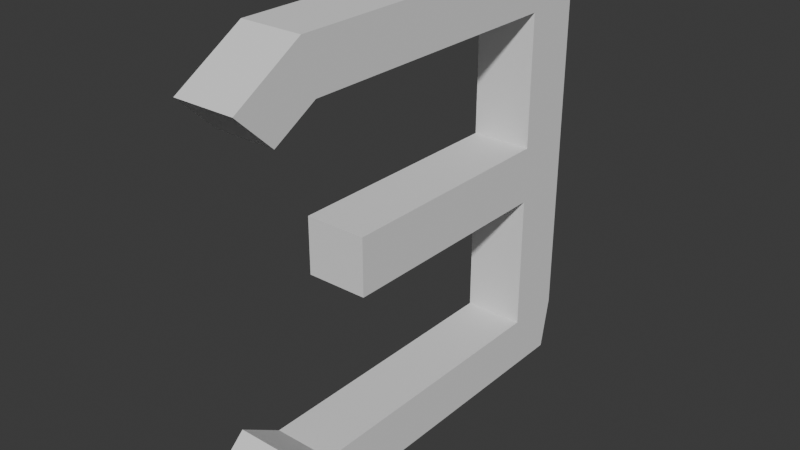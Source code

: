 # Source: Num_3.blend  (saved by Blender 4.1.24; exported with 4.5.12 LTS)
import bpy
from mathutils import Matrix  # noqa: F401  (used for matrix-valued properties, if any)

bpy.ops.wm.read_factory_settings(use_empty=True)
scene = bpy.context.scene
scene.name = 'Scene'

# ---- world
world_world = bpy.data.worlds.new('World'); scene.world = world_world
world_world.use_nodes = True; world_world.node_tree.nodes.clear()
_N = world_world.node_tree.nodes; _L = world_world.node_tree.links
n0 = _N.new('ShaderNodeOutputWorld'); n0.name = 'World Output'; n0.location = (300, 300)
n1 = _N.new('ShaderNodeBackground'); n1.name = 'Background'; n1.location = (10, 300)
n1.inputs[0].default_value = (0.05088, 0.05088, 0.05088, 1.0)
_L.new(n1.outputs[0], n0.inputs[0])
n0.is_active_output = True
world_world.color = (0.05088, 0.05088, 0.05088)
world_world.use_sun_shadow = False
world_world.sun_shadow_jitter_overblur = 0.0

# ---- meshes
me_plane = bpy.data.meshes.new('Plane')
me_plane.from_pydata([(-0.1, -0.6974, -0.581), (-0.1, -0.6974, 0.562), (-0.1, 0.6642, -0.7202), (-0.1, 0.6974, -0.09309), (-0.1, 0.6974, 0.09309), (-0.1, 0.6642, 0.6981), (-0.1, -0.5772, 0.4458), (-0.1, 0.6974, 0.5296), (-0.1, -0.5708, -0.4647), (-0.1, 0.6974, -0.5485), (-0.1, -0.4739, 0.6981), (-0.1, -0.2762, 0.09309), (-0.1, -0.2762, -0.09309), (-0.1, -0.4739, -0.7202), (-0.1, -0.4328, 0.5296), (-0.1, -0.4328, -0.5485), (-0.1, 0.503, -0.09309), (-0.1, 0.503, 0.5296), (-0.1, 0.503, -0.5485), (-0.1, 0.503, 0.09309), (0.1, -0.6974, -0.581), (0.1, -0.6974, 0.562), (0.1, 0.6642, -0.7202), (0.1, 0.6974, -0.09309), (0.1, 0.6974, 0.09309), (0.1, 0.6642, 0.6981), (0.1, -0.5772, 0.4458), (0.1, 0.6974, 0.5296), (0.1, -0.5708, -0.4647), (0.1, 0.6974, -0.5485), (0.1, -0.4739, 0.6981), (0.1, -0.2762, 0.09309), (0.1, -0.2762, -0.09309), (0.1, -0.4739, -0.7202), (0.1, -0.4328, 0.5296), (0.1, -0.4328, -0.5485), (0.1, 0.503, -0.09309), (0.1, 0.503, 0.5296), (0.1, 0.503, -0.5485), (0.1, 0.503, 0.09309)], [], [(11, 19, 16, 12), (15, 18, 9, 2, 13), (10, 5, 7, 17, 14), (1, 10, 14, 6), (8, 15, 13, 0), (17, 7, 4, 19), (19, 4, 3, 16), (16, 3, 9, 18), (31, 32, 36, 39), (35, 33, 22, 29, 38), (30, 34, 37, 27, 25), (21, 26, 34, 30), (28, 20, 33, 35), (37, 39, 24, 27), (39, 36, 23, 24), (36, 38, 29, 23), (17, 19, 39, 37), (3, 4, 24, 23), (8, 0, 20, 28), (7, 5, 25, 27), (2, 9, 29, 22), (16, 18, 38, 36), (5, 10, 30, 25), (11, 12, 32, 31), (12, 16, 36, 32), (10, 1, 21, 30), (14, 17, 37, 34), (0, 13, 33, 20), (13, 2, 22, 33), (18, 15, 35, 38), (1, 6, 26, 21), (6, 14, 34, 26), (4, 7, 27, 24), (19, 11, 31, 39), (9, 3, 23, 29), (15, 8, 28, 35)])
_uv = me_plane.uv_layers.new(name='UVMap')
_uv.uv.foreach_set('vector', [0.4, 0.3867, 0.4, 0.6108, 0.6, 0.6108, 0.6, 0.3867, 0.7416, 0.3867, 0.7416, 0.6202, 0.7416, 0.6667, 0.8, 0.6667, 0.8, 0.3867, 0.2, 0.3867, 0.2, 0.6667, 0.2665, 0.6667, 0.2665, 0.6202, 0.2665, 0.3867, 0.2, 0.3333, 0.2, 0.3867, 0.2665, 0.3867, 0.2665, 0.3333, 0.7416, 0.3333, 0.7416, 0.3867, 0.8, 0.3867, 0.8, 0.3333, 0.2665, 0.6202, 0.2665, 0.6667, 0.4, 0.6667, 0.4, 0.6108, 0.4, 0.6108, 0.4, 0.6667, 0.6, 0.6667, 0.6, 0.6108, 0.6, 0.6108, 0.6, 0.6667, 0.7416, 0.6667, 0.7416, 0.6202, 0.4, 0.3867, 0.6, 0.3867, 0.6, 0.6108, 0.4, 0.6108, 0.7416, 0.3867, 0.8, 0.3867, 0.8, 0.6667, 0.7416, 0.6667, 0.7416, 0.6202, 0.2, 0.3867, 0.2665, 0.3867, 0.2665, 0.6202, 0.2665, 0.6667, 0.2, 0.6667, 0.2, 0.3333, 0.2665, 0.3333, 0.2665, 0.3867, 0.2, 0.3867, 0.7416, 0.3333, 0.8, 0.3333, 0.8, 0.3867, 0.7416, 0.3867, 0.2665, 0.6202, 0.4, 0.6108, 0.4, 0.6667, 0.2665, 0.6667, 0.4, 0.6108, 0.6, 0.6108, 0.6, 0.6667, 0.4, 0.6667, 0.6, 0.6108, 0.7416, 0.6202, 0.7416, 0.6667, 0.6, 0.6667, 0.2665, 0.6202, 0.4, 0.6108, 0.4, 0.6108, 0.2665, 0.6202, 0.6, 0.6667, 0.4, 0.6667, 0.4, 0.6667, 0.6, 0.6667, 0.7416, 0.3333, 0.8, 0.3333, 0.8, 0.3333, 0.7416, 0.3333, 0.2665, 0.6667, 0.2, 0.6667, 0.2, 0.6667, 0.2665, 0.6667, 0.8, 0.6667, 0.7416, 0.6667, 0.7416, 0.6667, 0.8, 0.6667, 0.6, 0.6108, 0.7416, 0.6202, 0.7416, 0.6202, 0.6, 0.6108, 0.2, 0.6667, 0.2, 0.3867, 0.2, 0.3867, 0.2, 0.6667, 0.4, 0.3867, 0.6, 0.3867, 0.6, 0.3867, 0.4, 0.3867, 0.6, 0.3867, 0.6, 0.6108, 0.6, 0.6108, 0.6, 0.3867, 0.2, 0.3867, 0.2, 0.3333, 0.2, 0.3333, 0.2, 0.3867, 0.2665, 0.3867, 0.2665, 0.6202, 0.2665, 0.6202, 0.2665, 0.3867, 0.8, 0.3333, 0.8, 0.3867, 0.8, 0.3867, 0.8, 0.3333, 0.8, 0.3867, 0.8, 0.6667, 0.8, 0.6667, 0.8, 0.3867, 0.7416, 0.6202, 0.7416, 0.3867, 0.7416, 0.3867, 0.7416, 0.6202, 0.2, 0.3333, 0.2665, 0.3333, 0.2665, 0.3333, 0.2, 0.3333, 0.2665, 0.3333, 0.2665, 0.3867, 0.2665, 0.3867, 0.2665, 0.3333, 0.4, 0.6667, 0.2665, 0.6667, 0.2665, 0.6667, 0.4, 0.6667, 0.4, 0.6108, 0.4, 0.3867, 0.4, 0.3867, 0.4, 0.6108, 0.7416, 0.6667, 0.6, 0.6667, 0.6, 0.6667, 0.7416, 0.6667, 0.7416, 0.3867, 0.7416, 0.3333, 0.7416, 0.3333, 0.7416, 0.3867])
me_plane.update()

# ---- objects
ob_plane = bpy.data.objects.new('Plane', me_plane)

# ---- transforms, parenting, visibility, modifiers, constraints
ob_plane.location = (0.0, 0.0, 0.0)

# ---- collection membership
scene.collection.objects.link(ob_plane)

# ---- scene / render settings (as saved in the file)
scene.frame_start = 1; scene.frame_end = 250; scene.frame_set(1)
scene.render.engine = 'BLENDER_EEVEE_NEXT'
scene.cycles.sampling_pattern = 'TABULATED_SOBOL'
scene.eevee.ray_tracing_options.trace_max_roughness = 0.0
bpy.context.view_layer.update()

# ---- added for rendering (the .blend has no active camera and no usable light): camera, sun
cam_auto = bpy.data.cameras.new('AutoCamera')
cam_auto.lens = 50.0
cam_auto.sensor_width = 36.0
cam_auto.clip_end = 1000.0
ob_auto_camera = bpy.data.objects.new('AutoCamera', cam_auto)
scene.collection.objects.link(ob_auto_camera)
ob_auto_camera.location = (1.84976, -2.21971, 1.46873)
ob_auto_camera.rotation_euler = (1.09748, -7.21219e-08, 0.694738)
scene.camera = ob_auto_camera
light_auto_sun = bpy.data.lights.new('AutoSun', 'SUN')
light_auto_sun.energy = 3.0
light_auto_sun.angle = 0.0523599
ob_auto_sun = bpy.data.objects.new('AutoSun', light_auto_sun)
scene.collection.objects.link(ob_auto_sun)
ob_auto_sun.rotation_euler = (0.872665, 0.174533, 0.523599)
bpy.context.view_layer.update()
